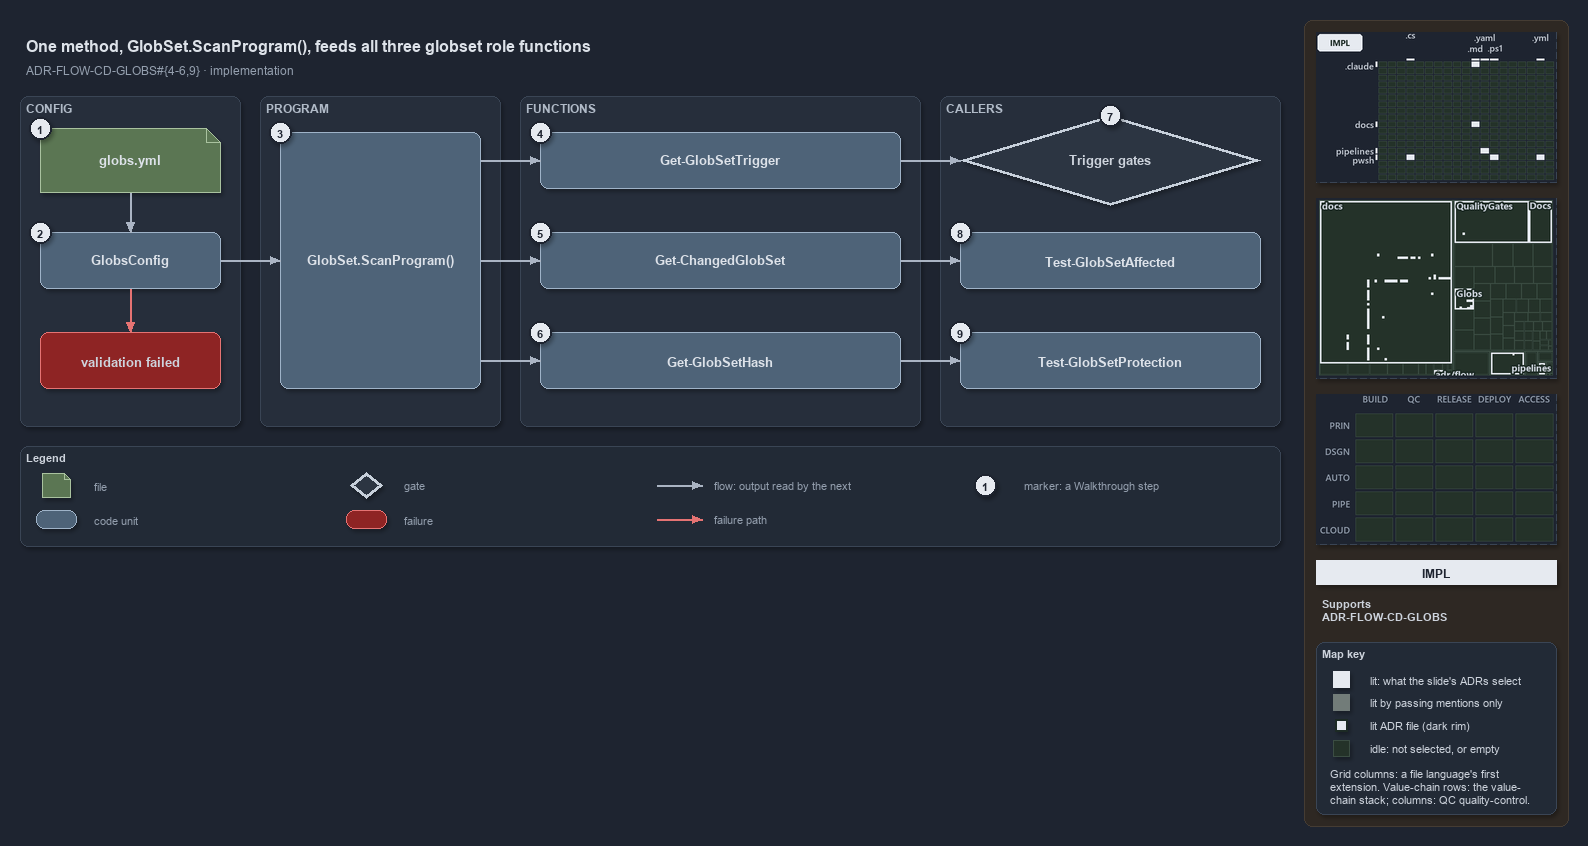

The diagram above was exported from draw.io. Its source (the exported page's mxGraphModel, read from the mxfile embedded in the PNG):
<mxGraphModel dx="1024" dy="768" grid="0" gridSize="10" guides="1" tooltips="1" connect="1" arrows="1" fold="1" page="1" pageScale="1" pageWidth="1572" pageHeight="560" background="#1E2430" math="0" shadow="1">
  <root>
    <mxCell id="0" />
    <mxCell id="1" parent="0" />
    <mxCell id="sidebar-bg" value="" style="rounded=1;arcSize=2;html=1;fillColor=#2E2823;strokeColor=#453C33;shadow=0;" vertex="1" parent="1">
      <mxGeometry x="1304" y="4" width="264" height="806" as="geometry" />
    </mxCell>
    <mxCell id="title" value="One method, GlobSet.ScanProgram(), feeds all three globset role functions" style="text;html=1;align=left;verticalAlign=middle;fontSize=16;fontStyle=1;fontColor=#DDE2E9;" vertex="1" parent="1">
      <mxGeometry x="20" y="14" width="1260" height="30" as="geometry" />
    </mxCell>
    <mxCell id="subtitle" value="ADR-FLOW-CD-GLOBS#{4-6,9} &amp;#183; implementation" style="text;html=1;align=left;verticalAlign=middle;fontSize=12;fontColor=#949FAE;" vertex="1" parent="1">
      <mxGeometry x="20" y="44" width="1240" height="20" as="geometry" />
    </mxCell>
    <mxCell id="band-config" value="CONFIG" style="rounded=1;html=1;arcSize=3;fillColor=#262E3B;strokeColor=#3A4555;verticalAlign=top;align=left;spacingLeft=8;fontStyle=1;fontSize=12;fontColor=#B0BAC7;" vertex="1" parent="1">
      <mxGeometry x="20" y="80" width="220" height="330" as="geometry" />
    </mxCell>
    <mxCell id="band-program" value="PROGRAM" style="rounded=1;html=1;arcSize=3;fillColor=#262E3B;strokeColor=#3A4555;verticalAlign=top;align=left;spacingLeft=8;fontStyle=1;fontSize=12;fontColor=#B0BAC7;" vertex="1" parent="1">
      <mxGeometry x="260" y="80" width="240" height="330" as="geometry" />
    </mxCell>
    <mxCell id="band-functions" value="FUNCTIONS" style="rounded=1;html=1;arcSize=3;fillColor=#262E3B;strokeColor=#3A4555;verticalAlign=top;align=left;spacingLeft=8;fontStyle=1;fontSize=12;fontColor=#B0BAC7;" vertex="1" parent="1">
      <mxGeometry x="520" y="80" width="400" height="330" as="geometry" />
    </mxCell>
    <mxCell id="band-callers" value="CALLERS" style="rounded=1;html=1;arcSize=3;fillColor=#262E3B;strokeColor=#3A4555;verticalAlign=top;align=left;spacingLeft=8;fontStyle=1;fontSize=12;fontColor=#B0BAC7;" vertex="1" parent="1">
      <mxGeometry x="940" y="80" width="340" height="330" as="geometry" />
    </mxCell>
    <mxCell id="f-globs" value="&lt;b&gt;globs.yml&lt;/b&gt;" style="shape=note;size=14;whiteSpace=wrap;html=1;fontColor=#DDE2E9;fillColor=#5B7653;strokeColor=#A9C29F;fontSize=13;" vertex="1" parent="1">
      <mxGeometry x="40" y="112" width="180" height="64" as="geometry" />
    </mxCell>
    <mxCell id="c-globsconfig" value="&lt;b&gt;GlobsConfig&lt;/b&gt;" style="rounded=1;whiteSpace=wrap;html=1;fontColor=#DDE2E9;arcSize=20;fillColor=#4E6378;strokeColor=#9FB3C8;fontSize=13;" vertex="1" parent="1">
      <mxGeometry x="40" y="216" width="180" height="56" as="geometry" />
    </mxCell>
    <mxCell id="x-invalid" value="&lt;b&gt;validation failed&lt;/b&gt;" style="rounded=1;whiteSpace=wrap;html=1;arcSize=20;fillColor=#8E2424;strokeColor=#E57373;fontSize=13;" vertex="1" parent="1">
      <mxGeometry x="40" y="316" width="180" height="56" as="geometry" />
    </mxCell>
    <mxCell id="p-edge-globs-config-a" value="" style="text;html=1;strokeColor=none;fillColor=none;" vertex="1" parent="1">
      <mxGeometry x="130" y="176" width="1" height="1" as="geometry" />
    </mxCell>
    <mxCell id="p-edge-globs-config-b" value="" style="text;html=1;strokeColor=none;fillColor=none;" vertex="1" parent="1">
      <mxGeometry x="130" y="216" width="1" height="1" as="geometry" />
    </mxCell>
    <mxCell id="edge-globs-config" value="" style="edgeStyle=orthogonalEdgeStyle;rounded=1;html=1;fontSize=11;endArrow=block;strokeColor=#AAB4C3;fontColor=#CDD3DC;shadow=0;" edge="1" parent="1" source="p-edge-globs-config-a" target="p-edge-globs-config-b">
      <mxGeometry relative="1" as="geometry" />
    </mxCell>
    <mxCell id="p-edge-config-invalid-a" value="" style="text;html=1;strokeColor=none;fillColor=none;" vertex="1" parent="1">
      <mxGeometry x="130" y="272" width="1" height="1" as="geometry" />
    </mxCell>
    <mxCell id="p-edge-config-invalid-b" value="" style="text;html=1;strokeColor=none;fillColor=none;" vertex="1" parent="1">
      <mxGeometry x="130" y="316" width="1" height="1" as="geometry" />
    </mxCell>
    <mxCell id="edge-config-invalid" value="" style="edgeStyle=orthogonalEdgeStyle;rounded=1;html=1;fontSize=11;endArrow=block;strokeColor=#E57373;fontColor=#CDD3DC;shadow=0;" edge="1" parent="1" source="p-edge-config-invalid-a" target="p-edge-config-invalid-b">
      <mxGeometry relative="1" as="geometry" />
    </mxCell>
    <mxCell id="c-program" value="&lt;b&gt;GlobSet.ScanProgram()&lt;/b&gt;" style="rounded=1;whiteSpace=wrap;html=1;fontColor=#DDE2E9;arcSize=20;fillColor=#4E6378;strokeColor=#9FB3C8;fontSize=13;" vertex="1" parent="1">
      <mxGeometry x="280" y="116" width="200" height="256" as="geometry" />
    </mxCell>
    <mxCell id="p-edge-config-program-a" value="" style="text;html=1;strokeColor=none;fillColor=none;" vertex="1" parent="1">
      <mxGeometry x="220" y="244" width="1" height="1" as="geometry" />
    </mxCell>
    <mxCell id="p-edge-config-program-b" value="" style="text;html=1;strokeColor=none;fillColor=none;" vertex="1" parent="1">
      <mxGeometry x="280" y="244" width="1" height="1" as="geometry" />
    </mxCell>
    <mxCell id="edge-config-program" value="" style="edgeStyle=orthogonalEdgeStyle;rounded=1;html=1;fontSize=11;endArrow=block;strokeColor=#AAB4C3;fontColor=#CDD3DC;shadow=0;" edge="1" parent="1" source="p-edge-config-program-a" target="p-edge-config-program-b">
      <mxGeometry relative="1" as="geometry" />
    </mxCell>
    <mxCell id="c-fn-1" value="&lt;b&gt;Get-GlobSetTrigger&lt;/b&gt;" style="rounded=1;whiteSpace=wrap;html=1;fontColor=#DDE2E9;arcSize=20;fillColor=#4E6378;strokeColor=#9FB3C8;fontSize=13;" vertex="1" parent="1">
      <mxGeometry x="540" y="116" width="360" height="56" as="geometry" />
    </mxCell>
    <mxCell id="p-edge-program-fn-1-a" value="" style="text;html=1;strokeColor=none;fillColor=none;" vertex="1" parent="1">
      <mxGeometry x="480" y="144" width="1" height="1" as="geometry" />
    </mxCell>
    <mxCell id="p-edge-program-fn-1-b" value="" style="text;html=1;strokeColor=none;fillColor=none;" vertex="1" parent="1">
      <mxGeometry x="540" y="144" width="1" height="1" as="geometry" />
    </mxCell>
    <mxCell id="edge-program-fn-1" value="" style="edgeStyle=orthogonalEdgeStyle;rounded=1;html=1;fontSize=11;endArrow=block;strokeColor=#AAB4C3;fontColor=#CDD3DC;shadow=0;" edge="1" parent="1" source="p-edge-program-fn-1-a" target="p-edge-program-fn-1-b">
      <mxGeometry relative="1" as="geometry" />
    </mxCell>
    <mxCell id="c-fn-2" value="&lt;b&gt;Get-ChangedGlobSet&lt;/b&gt;" style="rounded=1;whiteSpace=wrap;html=1;fontColor=#DDE2E9;arcSize=20;fillColor=#4E6378;strokeColor=#9FB3C8;fontSize=13;" vertex="1" parent="1">
      <mxGeometry x="540" y="216" width="360" height="56" as="geometry" />
    </mxCell>
    <mxCell id="p-edge-program-fn-2-a" value="" style="text;html=1;strokeColor=none;fillColor=none;" vertex="1" parent="1">
      <mxGeometry x="480" y="244" width="1" height="1" as="geometry" />
    </mxCell>
    <mxCell id="p-edge-program-fn-2-b" value="" style="text;html=1;strokeColor=none;fillColor=none;" vertex="1" parent="1">
      <mxGeometry x="540" y="244" width="1" height="1" as="geometry" />
    </mxCell>
    <mxCell id="edge-program-fn-2" value="" style="edgeStyle=orthogonalEdgeStyle;rounded=1;html=1;fontSize=11;endArrow=block;strokeColor=#AAB4C3;fontColor=#CDD3DC;shadow=0;" edge="1" parent="1" source="p-edge-program-fn-2-a" target="p-edge-program-fn-2-b">
      <mxGeometry relative="1" as="geometry" />
    </mxCell>
    <mxCell id="c-fn-3" value="&lt;b&gt;Get-GlobSetHash&lt;/b&gt;" style="rounded=1;whiteSpace=wrap;html=1;fontColor=#DDE2E9;arcSize=20;fillColor=#4E6378;strokeColor=#9FB3C8;fontSize=13;" vertex="1" parent="1">
      <mxGeometry x="540" y="316" width="360" height="56" as="geometry" />
    </mxCell>
    <mxCell id="p-edge-program-fn-3-a" value="" style="text;html=1;strokeColor=none;fillColor=none;" vertex="1" parent="1">
      <mxGeometry x="480" y="344" width="1" height="1" as="geometry" />
    </mxCell>
    <mxCell id="p-edge-program-fn-3-b" value="" style="text;html=1;strokeColor=none;fillColor=none;" vertex="1" parent="1">
      <mxGeometry x="540" y="344" width="1" height="1" as="geometry" />
    </mxCell>
    <mxCell id="edge-program-fn-3" value="" style="edgeStyle=orthogonalEdgeStyle;rounded=1;html=1;fontSize=11;endArrow=block;strokeColor=#AAB4C3;fontColor=#CDD3DC;shadow=0;" edge="1" parent="1" source="p-edge-program-fn-3-a" target="p-edge-program-fn-3-b">
      <mxGeometry relative="1" as="geometry" />
    </mxCell>
    <mxCell id="g-trigger" value="&lt;b&gt;Trigger gates&lt;/b&gt;" style="rhombus;whiteSpace=wrap;html=1;fillColor=#2C3542;strokeColor=#C7D0DB;strokeWidth=3;fontSize=13;fontColor=#CDD3DC;" vertex="1" parent="1">
      <mxGeometry x="960" y="99" width="300" height="90" as="geometry" />
    </mxCell>
    <mxCell id="c-affected" value="&lt;b&gt;Test-GlobSetAffected&lt;/b&gt;" style="rounded=1;whiteSpace=wrap;html=1;fontColor=#DDE2E9;arcSize=20;fillColor=#4E6378;strokeColor=#9FB3C8;fontSize=13;" vertex="1" parent="1">
      <mxGeometry x="960" y="216" width="300" height="56" as="geometry" />
    </mxCell>
    <mxCell id="c-protection" value="&lt;b&gt;Test-GlobSetProtection&lt;/b&gt;" style="rounded=1;whiteSpace=wrap;html=1;fontColor=#DDE2E9;arcSize=20;fillColor=#4E6378;strokeColor=#9FB3C8;fontSize=13;" vertex="1" parent="1">
      <mxGeometry x="960" y="316" width="300" height="56" as="geometry" />
    </mxCell>
    <mxCell id="p-edge-fn-caller-1-a" value="" style="text;html=1;strokeColor=none;fillColor=none;" vertex="1" parent="1">
      <mxGeometry x="900" y="144" width="1" height="1" as="geometry" />
    </mxCell>
    <mxCell id="p-edge-fn-caller-1-b" value="" style="text;html=1;strokeColor=none;fillColor=none;" vertex="1" parent="1">
      <mxGeometry x="960" y="144" width="1" height="1" as="geometry" />
    </mxCell>
    <mxCell id="edge-fn-caller-1" value="" style="edgeStyle=orthogonalEdgeStyle;rounded=1;html=1;fontSize=11;endArrow=block;strokeColor=#AAB4C3;fontColor=#CDD3DC;shadow=0;" edge="1" parent="1" source="p-edge-fn-caller-1-a" target="p-edge-fn-caller-1-b">
      <mxGeometry relative="1" as="geometry" />
    </mxCell>
    <mxCell id="p-edge-fn-caller-2-a" value="" style="text;html=1;strokeColor=none;fillColor=none;" vertex="1" parent="1">
      <mxGeometry x="900" y="244" width="1" height="1" as="geometry" />
    </mxCell>
    <mxCell id="p-edge-fn-caller-2-b" value="" style="text;html=1;strokeColor=none;fillColor=none;" vertex="1" parent="1">
      <mxGeometry x="960" y="244" width="1" height="1" as="geometry" />
    </mxCell>
    <mxCell id="edge-fn-caller-2" value="" style="edgeStyle=orthogonalEdgeStyle;rounded=1;html=1;fontSize=11;endArrow=block;strokeColor=#AAB4C3;fontColor=#CDD3DC;shadow=0;" edge="1" parent="1" source="p-edge-fn-caller-2-a" target="p-edge-fn-caller-2-b">
      <mxGeometry relative="1" as="geometry" />
    </mxCell>
    <mxCell id="p-edge-fn-caller-3-a" value="" style="text;html=1;strokeColor=none;fillColor=none;" vertex="1" parent="1">
      <mxGeometry x="900" y="344" width="1" height="1" as="geometry" />
    </mxCell>
    <mxCell id="p-edge-fn-caller-3-b" value="" style="text;html=1;strokeColor=none;fillColor=none;" vertex="1" parent="1">
      <mxGeometry x="960" y="344" width="1" height="1" as="geometry" />
    </mxCell>
    <mxCell id="edge-fn-caller-3" value="" style="edgeStyle=orthogonalEdgeStyle;rounded=1;html=1;fontSize=11;endArrow=block;strokeColor=#AAB4C3;fontColor=#CDD3DC;shadow=0;" edge="1" parent="1" source="p-edge-fn-caller-3-a" target="p-edge-fn-caller-3-b">
      <mxGeometry relative="1" as="geometry" />
    </mxCell>
    <mxCell id="mark-1" value="1" style="ellipse;html=1;fillColor=#E6EAF0;strokeColor=#1E2430;strokeWidth=2;fontColor=#1E2430;fontStyle=1;fontSize=11;" vertex="1" parent="1">
      <mxGeometry x="29" y="101" width="22" height="22" as="geometry" />
    </mxCell>
    <mxCell id="mark-2" value="2" style="ellipse;html=1;fillColor=#E6EAF0;strokeColor=#1E2430;strokeWidth=2;fontColor=#1E2430;fontStyle=1;fontSize=11;" vertex="1" parent="1">
      <mxGeometry x="29" y="205" width="22" height="22" as="geometry" />
    </mxCell>
    <mxCell id="mark-3" value="3" style="ellipse;html=1;fillColor=#E6EAF0;strokeColor=#1E2430;strokeWidth=2;fontColor=#1E2430;fontStyle=1;fontSize=11;" vertex="1" parent="1">
      <mxGeometry x="269" y="105" width="22" height="22" as="geometry" />
    </mxCell>
    <mxCell id="mark-4" value="4" style="ellipse;html=1;fillColor=#E6EAF0;strokeColor=#1E2430;strokeWidth=2;fontColor=#1E2430;fontStyle=1;fontSize=11;" vertex="1" parent="1">
      <mxGeometry x="529" y="105" width="22" height="22" as="geometry" />
    </mxCell>
    <mxCell id="mark-5" value="5" style="ellipse;html=1;fillColor=#E6EAF0;strokeColor=#1E2430;strokeWidth=2;fontColor=#1E2430;fontStyle=1;fontSize=11;" vertex="1" parent="1">
      <mxGeometry x="529" y="205" width="22" height="22" as="geometry" />
    </mxCell>
    <mxCell id="mark-6" value="6" style="ellipse;html=1;fillColor=#E6EAF0;strokeColor=#1E2430;strokeWidth=2;fontColor=#1E2430;fontStyle=1;fontSize=11;" vertex="1" parent="1">
      <mxGeometry x="529" y="305" width="22" height="22" as="geometry" />
    </mxCell>
    <mxCell id="mark-7" value="7" style="ellipse;html=1;fillColor=#E6EAF0;strokeColor=#1E2430;strokeWidth=2;fontColor=#1E2430;fontStyle=1;fontSize=11;" vertex="1" parent="1">
      <mxGeometry x="1099" y="88" width="22" height="22" as="geometry" />
    </mxCell>
    <mxCell id="mark-8" value="8" style="ellipse;html=1;fillColor=#E6EAF0;strokeColor=#1E2430;strokeWidth=2;fontColor=#1E2430;fontStyle=1;fontSize=11;" vertex="1" parent="1">
      <mxGeometry x="949" y="205" width="22" height="22" as="geometry" />
    </mxCell>
    <mxCell id="mark-9" value="9" style="ellipse;html=1;fillColor=#E6EAF0;strokeColor=#1E2430;strokeWidth=2;fontColor=#1E2430;fontStyle=1;fontSize=11;" vertex="1" parent="1">
      <mxGeometry x="949" y="305" width="22" height="22" as="geometry" />
    </mxCell>
    <mxCell id="legend" value="&lt;b&gt;Legend&lt;/b&gt;" style="rounded=1;whiteSpace=wrap;html=1;arcSize=6;fillColor=#222A36;strokeColor=#3A4555;align=left;verticalAlign=top;spacing=8;fontSize=11;fontColor=#CDD3DC;" vertex="1" parent="1">
      <mxGeometry x="20" y="430" width="1260" height="100" as="geometry" />
    </mxCell>
    <mxCell id="legend-1" value="" style="shape=note;size=6;whiteSpace=wrap;html=1;fontColor=#DDE2E9;fillColor=#5B7653;strokeColor=#A9C29F;" vertex="1" parent="1">
      <mxGeometry x="42" y="457" width="28" height="24" as="geometry" />
    </mxCell>
    <mxCell id="legend-1-text" value="file" style="text;html=1;align=left;verticalAlign=middle;fontSize=11;fontColor=#949FAE;" vertex="1" parent="1">
      <mxGeometry x="88" y="459" width="250" height="20" as="geometry" />
    </mxCell>
    <mxCell id="legend-2" value="" style="rounded=1;whiteSpace=wrap;html=1;fontColor=#DDE2E9;arcSize=20;fillColor=#4E6378;strokeColor=#9FB3C8;" vertex="1" parent="1">
      <mxGeometry x="36" y="494" width="40" height="18" as="geometry" />
    </mxCell>
    <mxCell id="legend-2-text" value="code unit" style="text;html=1;align=left;verticalAlign=middle;fontSize=11;fontColor=#949FAE;" vertex="1" parent="1">
      <mxGeometry x="88" y="493" width="250" height="20" as="geometry" />
    </mxCell>
    <mxCell id="legend-3" value="" style="rhombus;whiteSpace=wrap;html=1;fillColor=#2C3542;strokeColor=#C7D0DB;strokeWidth=3;fontColor=#CDD3DC;" vertex="1" parent="1">
      <mxGeometry x="350" y="456" width="32" height="26" as="geometry" />
    </mxCell>
    <mxCell id="legend-3-text" value="gate" style="text;html=1;align=left;verticalAlign=middle;fontSize=11;fontColor=#949FAE;" vertex="1" parent="1">
      <mxGeometry x="398" y="459" width="250" height="20" as="geometry" />
    </mxCell>
    <mxCell id="legend-4" value="" style="rounded=1;whiteSpace=wrap;html=1;arcSize=20;fillColor=#8E2424;strokeColor=#E57373;" vertex="1" parent="1">
      <mxGeometry x="346" y="494" width="40" height="18" as="geometry" />
    </mxCell>
    <mxCell id="legend-4-text" value="failure" style="text;html=1;align=left;verticalAlign=middle;fontSize=11;fontColor=#949FAE;" vertex="1" parent="1">
      <mxGeometry x="398" y="493" width="250" height="20" as="geometry" />
    </mxCell>
    <mxCell id="p-legend-5-a" value="" style="text;html=1;strokeColor=none;fillColor=none;" vertex="1" parent="1">
      <mxGeometry x="656" y="469" width="1" height="1" as="geometry" />
    </mxCell>
    <mxCell id="p-legend-5-b" value="" style="text;html=1;strokeColor=none;fillColor=none;" vertex="1" parent="1">
      <mxGeometry x="702" y="469" width="1" height="1" as="geometry" />
    </mxCell>
    <mxCell id="legend-5" value="" style="edgeStyle=orthogonalEdgeStyle;rounded=1;html=1;fontSize=11;endArrow=block;strokeColor=#AAB4C3;fontColor=#CDD3DC;shadow=0;" edge="1" parent="1" source="p-legend-5-a" target="p-legend-5-b">
      <mxGeometry relative="1" as="geometry" />
    </mxCell>
    <mxCell id="legend-5-text" value="flow: output read by the next" style="text;html=1;align=left;verticalAlign=middle;fontSize=11;fontColor=#949FAE;" vertex="1" parent="1">
      <mxGeometry x="708" y="459" width="250" height="20" as="geometry" />
    </mxCell>
    <mxCell id="p-legend-6-a" value="" style="text;html=1;strokeColor=none;fillColor=none;" vertex="1" parent="1">
      <mxGeometry x="656" y="503" width="1" height="1" as="geometry" />
    </mxCell>
    <mxCell id="p-legend-6-b" value="" style="text;html=1;strokeColor=none;fillColor=none;" vertex="1" parent="1">
      <mxGeometry x="702" y="503" width="1" height="1" as="geometry" />
    </mxCell>
    <mxCell id="legend-6" value="" style="edgeStyle=orthogonalEdgeStyle;rounded=1;html=1;fontSize=11;endArrow=block;strokeColor=#E57373;fontColor=#CDD3DC;shadow=0;" edge="1" parent="1" source="p-legend-6-a" target="p-legend-6-b">
      <mxGeometry relative="1" as="geometry" />
    </mxCell>
    <mxCell id="legend-6-text" value="failure path" style="text;html=1;align=left;verticalAlign=middle;fontSize=11;fontColor=#949FAE;" vertex="1" parent="1">
      <mxGeometry x="708" y="493" width="250" height="20" as="geometry" />
    </mxCell>
    <mxCell id="legend-7" value="1" style="ellipse;html=1;fillColor=#E6EAF0;strokeColor=#1E2430;strokeWidth=2;fontColor=#1E2430;fontStyle=1;fontSize=11;" vertex="1" parent="1">
      <mxGeometry x="974" y="458" width="22" height="22" as="geometry" />
    </mxCell>
    <mxCell id="legend-7-text" value="marker: a Walkthrough step" style="text;html=1;align=left;verticalAlign=middle;fontSize=11;fontColor=#949FAE;" vertex="1" parent="1">
      <mxGeometry x="1018" y="459" width="250" height="20" as="geometry" />
    </mxCell>
    <mxCell id="minimap-grid" value="" style="shape=image;html=1;imageAspect=0;aspect=fixed;verticalLabelPosition=bottom;strokeColor=#3A4555;dashed=1;fillColor=#222A36;image=data:image/png,(base64 omitted: 10908 chars);" vertex="1" parent="1">
      <mxGeometry x="1316" y="16" width="240" height="150" as="geometry" />
    </mxCell>
    <mxCell id="minimap-tree" value="" style="shape=image;html=1;imageAspect=0;aspect=fixed;verticalLabelPosition=bottom;strokeColor=#3A4555;dashed=1;fillColor=#222A36;image=data:image/png,(base64 omitted: 15860 chars);" vertex="1" parent="1">
      <mxGeometry x="1316" y="182" width="240" height="180" as="geometry" />
    </mxCell>
    <mxCell id="minimap-chain" value="" style="shape=image;html=1;imageAspect=0;aspect=fixed;verticalLabelPosition=bottom;strokeColor=#3A4555;dashed=1;fillColor=#222A36;image=data:image/png,(base64 omitted: 11912 chars);" vertex="1" parent="1">
      <mxGeometry x="1316" y="378" width="240" height="150" as="geometry" />
    </mxCell>
    <mxCell id="lens-badge" value="IMPL" style="rounded=0;whiteSpace=wrap;html=1;align=center;verticalAlign=middle;fontSize=12;fontStyle=1;fontColor=#1E2430;fillColor=#E6EAF0;strokeColor=none;" vertex="1" parent="1">
      <mxGeometry x="1316" y="544" width="240" height="24" as="geometry" />
    </mxCell>
    <mxCell id="supports" value="&lt;b&gt;Supports&lt;/b&gt;&lt;br&gt;ADR-FLOW-CD-GLOBS" style="text;html=1;whiteSpace=wrap;align=left;verticalAlign=top;fontSize=11;fontColor=#CDD3DC;" vertex="1" parent="1">
      <mxGeometry x="1316" y="576" width="240" height="38" as="geometry" />
    </mxCell>
    <mxCell id="mapkey" value="&lt;b&gt;Map key&lt;/b&gt;" style="rounded=1;arcSize=6;whiteSpace=wrap;html=1;align=left;verticalAlign=top;fontSize=11;fontColor=#CDD3DC;fillColor=#222A36;strokeColor=#3A4555;spacingLeft=8;spacingTop=2;" vertex="1" parent="1">
      <mxGeometry x="1316" y="626" width="240" height="172" as="geometry" />
    </mxCell>
    <mxCell id="mapkey-lit" value="" style="rounded=0;html=1;fillColor=#E6EAF0;strokeColor=#E6EAF0;" vertex="1" parent="1">
      <mxGeometry x="1333.0" y="655.0" width="16" height="16" as="geometry" />
    </mxCell>
    <mxCell id="mapkey-lit-text" value="lit: what the slide's ADRs select" style="text;html=1;align=left;verticalAlign=middle;fontSize=11;fontColor=#CDD3DC;" vertex="1" parent="1">
      <mxGeometry x="1364" y="653" width="184" height="20" as="geometry" />
    </mxCell>
    <mxCell id="mapkey-touched" value="" style="rounded=0;html=1;fillColor=#727C79;strokeColor=#727C79;" vertex="1" parent="1">
      <mxGeometry x="1333.0" y="678.0" width="16" height="16" as="geometry" />
    </mxCell>
    <mxCell id="mapkey-touched-text" value="lit by passing mentions only" style="text;html=1;align=left;verticalAlign=middle;fontSize=11;fontColor=#CDD3DC;" vertex="1" parent="1">
      <mxGeometry x="1364" y="676" width="184" height="20" as="geometry" />
    </mxCell>
    <mxCell id="mapkey-adr" value="" style="rounded=0;html=1;fillColor=#E6EAF0;strokeColor=#1C2A24;strokeWidth=2;" vertex="1" parent="1">
      <mxGeometry x="1335.0" y="703.0" width="12" height="12" as="geometry" />
    </mxCell>
    <mxCell id="mapkey-adr-text" value="lit ADR file (dark rim)" style="text;html=1;align=left;verticalAlign=middle;fontSize=11;fontColor=#CDD3DC;" vertex="1" parent="1">
      <mxGeometry x="1364" y="699" width="184" height="20" as="geometry" />
    </mxCell>
    <mxCell id="mapkey-idle" value="" style="rounded=0;html=1;fillColor=#243229;strokeColor=#3B4D43;" vertex="1" parent="1">
      <mxGeometry x="1333.0" y="724.0" width="16" height="16" as="geometry" />
    </mxCell>
    <mxCell id="mapkey-idle-text" value="idle: not selected, or empty" style="text;html=1;align=left;verticalAlign=middle;fontSize=11;fontColor=#CDD3DC;" vertex="1" parent="1">
      <mxGeometry x="1364" y="722" width="184" height="20" as="geometry" />
    </mxCell>
    <mxCell id="mapkey-codes" value="Grid columns: a file language's first&lt;br&gt;extension. Value-chain rows: the value-&lt;br&gt;chain stack; columns: QC quality-control." style="text;html=1;align=left;verticalAlign=top;whiteSpace=wrap;fontSize=11;fontColor=#CDD3DC;" vertex="1" parent="1">
      <mxGeometry x="1324" y="746" width="224" height="46" as="geometry" />
    </mxCell>
  </root>
</mxGraphModel>